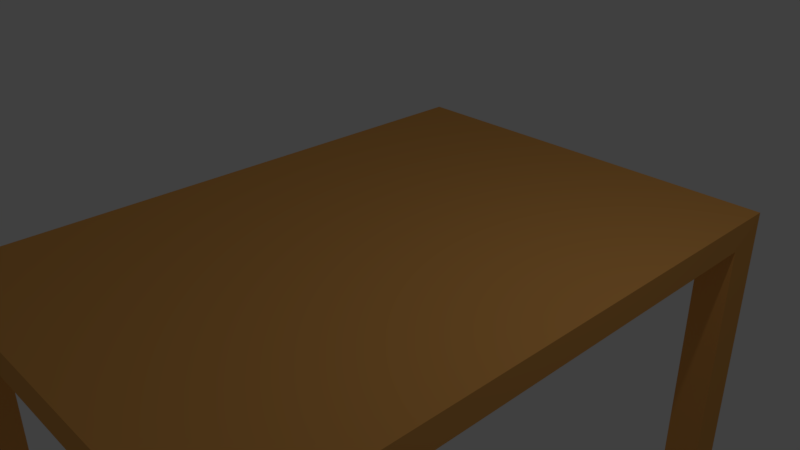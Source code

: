 # Source: Tafel.blend  (saved by Blender 2.78.0; exported with 4.5.12 LTS)
import bpy
from mathutils import Matrix  # noqa: F401  (used for matrix-valued properties, if any)

bpy.ops.wm.read_factory_settings(use_empty=True)
scene = bpy.context.scene
scene.name = 'Scene'

# ---- collections
col_collection_1 = bpy.data.collections.new('Collection 1'); scene.collection.children.link(col_collection_1)

# ---- materials (node trees are filled in below, after node groups)
mat_material = bpy.data.materials.new('Material')
mat_material.alpha_threshold = 0.0
mat_material.use_transparent_shadow = False
mat_material.preview_render_type = 'CUBE'
mat_material.diffuse_color = (0.8, 0.3817, 0.09842, 1.0)
mat_material.specular_color = (1.0, 0.9425, 0.855)
mat_material.roughness = 0.5
mat_material.line_color = (0.0, 0.0, 0.0, 1.0)

# ---- material node trees

# ---- world
world_world = bpy.data.worlds.new('World'); scene.world = world_world
world_world.color = (0.05088, 0.05088, 0.05088)
world_world.use_sun_shadow = False
world_world.sun_shadow_jitter_overblur = 0.0
world_world.cycles.sampling_method = 'MANUAL'

# ---- cameras
cam_camera = bpy.data.cameras.new('Camera')
cam_camera.clip_end = 100.0
cam_camera.lens = 35.0
cam_camera.sensor_width = 32.0
cam_camera.sensor_height = 18.0
cam_camera.ortho_scale = 7.314
cam_camera.dof.focus_distance = 0.0
cam_camera.dof.aperture_fstop = 128.0

# ---- lights
light_lamp = bpy.data.lights.new('Lamp', 'POINT')
light_lamp.transmission_factor = 0.0
light_lamp.cutoff_distance = 30.0
light_lamp.energy = 100.0
light_lamp.shadow_buffer_clip_start = 1.001
light_lamp.shadow_soft_size = 0.1
light_lamp.shadow_maximum_resolution = 0.006
light_lamp.use_absolute_resolution = True

# ---- meshes
me_table = bpy.data.meshes.new('Table')
me_table.from_pydata([(3.045, 0.2031, -4.391), (3.045, 0.2031, 4.391), (-3.045, 0.2031, 4.391), (-3.045, 0.2031, -4.391), (3.045, -0.2031, 3.865), (-3.045, -0.2031, 3.865), (-3.045, -0.2031, -3.848), (3.045, -0.2031, -3.848), (-2.523, -0.2031, -4.391), (-2.523, -0.2031, 4.391), (-2.523, -0.2031, 3.865), (-2.523, -0.2031, -3.848), (2.539, -0.2031, -4.391), (2.539, -0.2031, 4.391), (2.539, -0.2031, 3.865), (2.539, -0.2031, -3.848), (3.045, -4.262, 3.865), (3.045, -4.262, 4.391), (-2.523, -4.262, -4.391), (-3.045, -4.262, -4.391), (-2.523, -4.262, 4.391), (-3.045, -4.262, 4.391), (-3.045, -4.262, -3.848), (-3.045, -4.262, 3.865), (-2.523, -4.262, 3.865), (3.045, -4.262, -4.391), (3.045, -4.262, -3.848), (-2.523, -4.262, -3.848), (2.539, -4.262, -4.391), (2.539, -4.262, 4.391), (2.539, -4.262, 3.865), (2.539, -4.262, -3.848)], [], [(8, 11, 27, 18), (3, 2, 1, 0), (2, 21, 20, 9, 13, 29, 17, 1), (8, 18, 19, 3, 0, 25, 28, 12), (5, 23, 21, 2, 3, 19, 22, 6), (14, 13, 9, 10, 5, 6, 11, 8, 12, 15, 7, 4), (7, 26, 25, 0, 1, 17, 16, 4), (7, 15, 31, 26), (24, 20, 21, 23), (18, 27, 22, 19), (16, 17, 29, 30), (25, 26, 31, 28), (13, 14, 30, 29), (11, 6, 22, 27), (5, 10, 24, 23), (14, 4, 16, 30), (10, 9, 20, 24), (15, 12, 28, 31)])
me_table.materials.append(mat_material)
me_table.use_remesh_preserve_volume = False
me_table.use_remesh_preserve_attributes = False
me_table.use_mirror_vertex_groups = False
me_table.update()

# ---- objects
ob_table = bpy.data.objects.new('Table', me_table)
ob_lamp = bpy.data.objects.new('Lamp', light_lamp)
ob_camera = bpy.data.objects.new('Camera', cam_camera)

# ---- transforms, parenting, visibility, modifiers, constraints
ob_table.location = (0.0, 0.0, 0.0)
ob_table.rotation_euler = (1.571, 0.0, 0.0)
ob_table.lock_rotations_4d = False
ob_table.empty_display_type = 'ARROWS'
ob_table.lineart.crease_threshold = 0.0
ob_lamp.location = (4.076, 1.005, 5.904)
ob_lamp.rotation_euler = (0.6503, 0.05522, 1.866)
ob_lamp.lock_rotations_4d = False
ob_lamp.empty_display_type = 'ARROWS'
ob_lamp.color = (0.0, 0.0, 0.0, 0.0)
ob_lamp.lineart.crease_threshold = 0.0
ob_camera.location = (7.481, -6.508, 5.344)
ob_camera.rotation_euler = (1.109, 0.0, 0.8149)
ob_camera.lock_rotations_4d = False
ob_camera.empty_display_type = 'ARROWS'
ob_camera.color = (0.0, 0.0, 0.0, 0.0)
ob_camera.display_type = 'WIRE'
ob_camera.lineart.crease_threshold = 0.0

# ---- collection membership
col_collection_1.objects.link(ob_table)
col_collection_1.objects.link(ob_lamp)
col_collection_1.objects.link(ob_camera)

# ---- scene / render settings (as saved in the file)
scene.camera = ob_camera
scene.frame_start = 1; scene.frame_end = 250; scene.frame_set(1)
scene.render.engine = 'BLENDER_EEVEE_NEXT'
scene.render.resolution_percentage = 50
scene.render.dither_intensity = 0.0
scene.cycles.use_denoising = False
scene.cycles.samples = 128
scene.cycles.sampling_pattern = 'TABULATED_SOBOL'
scene.cycles.light_sampling_threshold = 0.0
scene.cycles.use_adaptive_sampling = False
scene.cycles.use_light_tree = False
scene.cycles.blur_glossy = 0.0
scene.cycles.sample_clamp_indirect = 0.0
scene.view_settings.view_transform = 'Standard'
bpy.context.view_layer.update()
